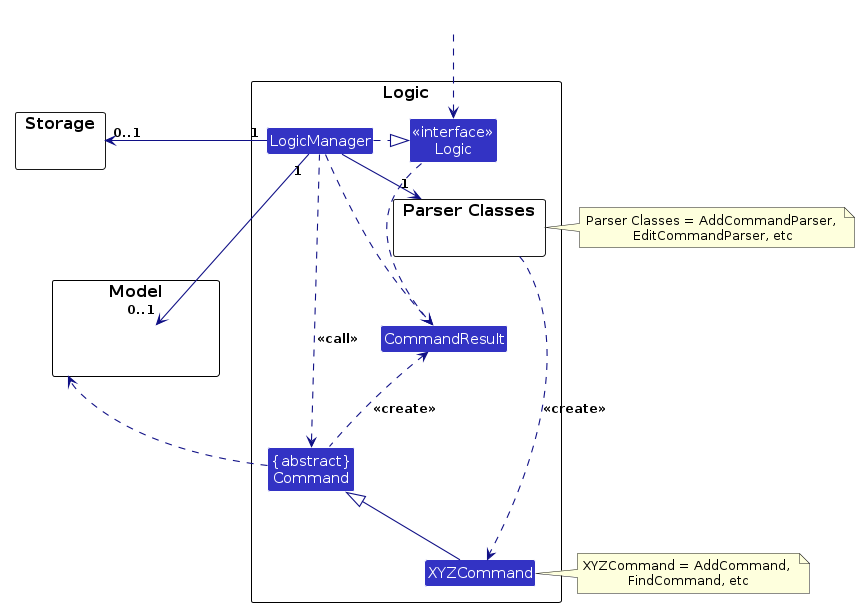

The diagram above was rendered by PlantUML. Its source (embedded in the PNG):
@startuml
!include style.puml
skinparam arrowThickness 1.1
skinparam arrowColor LOGIC_COLOR_T4
skinparam classBackgroundColor LOGIC_COLOR

package Logic as LogicPackage {

package "Parser Classes" as ParserClasses{
}
Class XYZCommand
Class CommandResult
Class "{abstract}\nCommand" as Command


Class "<<interface>>\nLogic" as Logic
Class LogicManager
}

package Model {
Class HiddenModel #FFFFFF
}

package Storage {
}

Class HiddenOutside #FFFFFF
HiddenOutside ..> Logic

LogicManager .right.|> Logic
LogicManager -right->"1" ParserClasses
ParserClasses ..> XYZCommand : <<create>>
note right of ParserClasses: Parser Classes = AddCommandParser, \nEditCommandParser, etc

XYZCommand -up-|> Command
LogicManager .left.> Command : <<call>>

LogicManager "1" -up-> "0..1" HiddenModel
LogicManager "1" -right-> "0..1" Storage
Storage --[hidden] Model
Command .[hidden]up.> Storage
Command .right.> Model
note right of XYZCommand: XYZCommand = AddCommand, \nFindCommand, etc

Logic ..> CommandResult
LogicManager .down.> CommandResult
Command .up.> CommandResult : <<create>>
@enduml